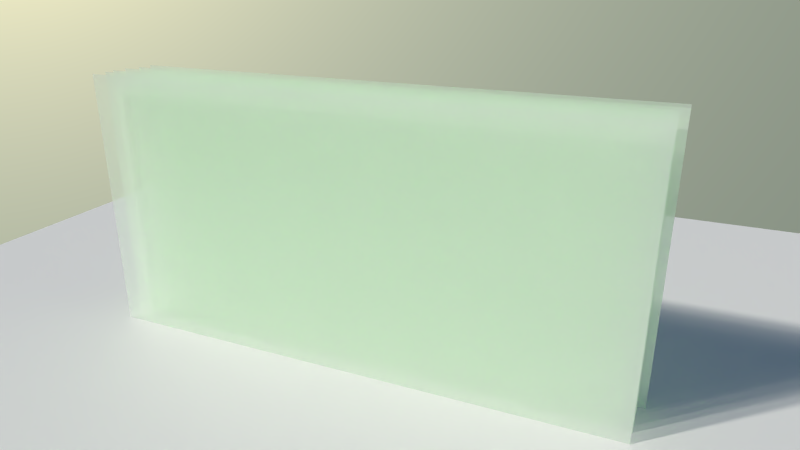 # Source: hedgeimg.blend  (saved by Blender 2.69.0; exported with 4.5.12 LTS)
import bpy
from mathutils import Matrix  # noqa: F401  (used for matrix-valued properties, if any)

bpy.ops.wm.read_factory_settings(use_empty=True)
scene = bpy.context.scene
scene.name = 'Scene'

# ---- collections
col_collection_1 = bpy.data.collections.new('Collection 1'); scene.collection.children.link(col_collection_1)

# ---- materials (node trees are filled in below, after node groups)
mat_hedge = bpy.data.materials.new('Hedge')
mat_hedge.alpha_threshold = 0.0
mat_hedge.roughness = 0.5
mat_hedge.line_color = (0.0, 0.0, 0.0, 1.0)
mat_material_001 = bpy.data.materials.new('Material.001')
mat_material_001.alpha_threshold = 0.0
mat_material_001.roughness = 0.5
mat_material_001.line_color = (0.0, 0.0, 0.0, 1.0)

# ---- material node trees
mat_hedge.use_nodes = True; mat_hedge.node_tree.nodes.clear()
_N = mat_hedge.node_tree.nodes; _L = mat_hedge.node_tree.links
n0 = _N.new('ShaderNodeBsdfDiffuse'); n0.name = 'Diffuse BSDF'; n0.location = (327, 635)
n1 = _N.new('ShaderNodeBsdfAnisotropic'); n1.name = 'Glossy BSDF'; n1.location = (325, 502)
n1.distribution = 'BECKMANN'
n1.inputs[1].default_value = 0.4472
n2 = _N.new('ShaderNodeBsdfTranslucent'); n2.name = 'Translucent BSDF'; n2.location = (328, 744)
n2.inputs[0].default_value = (0.08319, 0.2125, 0.04718, 1.0)
n3 = _N.new('ShaderNodeMixShader'); n3.name = 'Mix Shader.001'; n3.location = (523, 608)
n3.inputs[0].default_value = 0.3
n4 = _N.new('ShaderNodeAddShader'); n4.name = 'Add Shader'; n4.location = (725, 687)
n5 = _N.new('ShaderNodeMixShader'); n5.name = 'Mix Shader'; n5.location = (885, 397)
n6 = _N.new('ShaderNodeBsdfTransparent'); n6.name = 'Transparent BSDF'; n6.location = (330, 288)
n7 = _N.new('ShaderNodeOutputMaterial'); n7.name = 'Material Output'; n7.location = (1058, 395)
n7.width = 120
n8 = _N.new('ShaderNodeObjectInfo'); n8.name = 'Object Info'; n8.location = (-627, 293)
n9 = _N.new('ShaderNodeScript'); n9.name = 'Script'; n9.location = (-409, 388)
n9.width = 320
n9.inputs[0].default_value = (0.0, 0.0, 0.0)
n9.inputs[1].default_value = 4.0
n9.inputs[2].default_value = (0.0, 0.0, 1.0)
n9.inputs[3].default_value = 0.6
n9.inputs[4].default_value = 0.4789
n9.inputs[5].default_value = 0.1
n9.inputs[7].default_value = '[user-redacted]\\Documents\\GitHub\\osl-shaders\\Shaders\\leaf.png'
_L.new(n6.outputs[0], n5.inputs[1])
_L.new(n9.outputs[0], n0.inputs[2])
_L.new(n9.outputs[1], n1.inputs[0])
_L.new(n5.outputs[0], n7.inputs[0])
_L.new(n0.outputs[0], n3.inputs[1])
_L.new(n1.outputs[0], n3.inputs[2])
_L.new(n9.outputs[1], n5.inputs[0])
_L.new(n2.outputs[0], n4.inputs[0])
_L.new(n3.outputs[0], n4.inputs[1])
_L.new(n4.outputs[0], n5.inputs[2])
_L.new(n8.outputs[5], n9.inputs[6])
_L.new(n9.outputs[0], n1.inputs[4])
_L.new(n9.outputs[0], n2.inputs[1])
_L.new(n9.outputs[2], n0.inputs[0])
n7.is_active_output = True
mat_material_001.use_nodes = True; mat_material_001.node_tree.nodes.clear()
_N = mat_material_001.node_tree.nodes; _L = mat_material_001.node_tree.links
n0 = _N.new('ShaderNodeOutputMaterial'); n0.name = 'Material Output'; n0.location = (300, 300)
n1 = _N.new('ShaderNodeBsdfDiffuse'); n1.name = 'Diffuse BSDF'; n1.location = (10, 300)
_L.new(n1.outputs[0], n0.inputs[0])
n0.is_active_output = True

# ---- world
world_world = bpy.data.worlds.new('World'); scene.world = world_world
world_world.use_nodes = True; world_world.node_tree.nodes.clear()
_N = world_world.node_tree.nodes; _L = world_world.node_tree.links
n0 = _N.new('ShaderNodeOutputWorld'); n0.name = 'World Output'; n0.location = (300, 300)
n0.width = 120
n1 = _N.new('ShaderNodeBackground'); n1.name = 'Background'; n1.location = (10, 300)
n1.width = 150
n1.inputs[1].default_value = 2.6
n2 = _N.new('ShaderNodeTexSky'); n2.name = 'Sky Texture'; n2.location = (-190, 292)
n2.sky_type = 'HOSEK_WILKIE'
n2.sun_direction = (-0.7769, 0.5385, 0.3263)
n2.sun_elevation = 1.571
_L.new(n1.outputs[0], n0.inputs[0])
_L.new(n2.outputs[0], n1.inputs[0])
n0.is_active_output = True
world_world.color = (0.05088, 0.05088, 0.05088)
world_world.use_sun_shadow = False
world_world.sun_shadow_jitter_overblur = 0.0
world_world.cycles.sampling_method = 'MANUAL'
world_world.cycles.sample_map_resolution = 256

# ---- cameras
cam_camera = bpy.data.cameras.new('Camera')
cam_camera.clip_end = 100.0
cam_camera.lens = 27.42
cam_camera.sensor_width = 32.0
cam_camera.sensor_height = 18.0
cam_camera.ortho_scale = 7.314
cam_camera.dof.focus_distance = 0.0

# ---- lights
light_sun = bpy.data.lights.new('Sun', 'SUN')
light_sun.color = (1.0, 0.9531, 0.8605)
light_sun.transmission_factor = 0.0
light_sun.angle = 0.03999
light_sun.energy = 3.0
light_sun.shadow_buffer_clip_start = 0.5
light_sun.shadow_soft_size = 0.02
light_sun.shadow_cascade_max_distance = 1000.0
light_sun.cycles.use_multiple_importance_sampling = False

# ---- meshes
me_plane_008 = bpy.data.meshes.new('Plane.008')
me_plane_008.from_pydata([(1.0, -5.96e-08, -1.0), (-1.0, -5.96e-08, -1.0), (1.0, 5.96e-08, 1.0), (-1.0, 5.96e-08, 1.0)], [], [(1, 0, 2, 3)])
me_plane_008.materials.append(mat_hedge)
me_plane_008.use_remesh_preserve_volume = False
me_plane_008.use_remesh_preserve_attributes = False
me_plane_008.use_mirror_vertex_groups = False
me_plane_008.update()
me_plane_007 = bpy.data.meshes.new('Plane.007')
me_plane_007.from_pydata([(1.0, -5.96e-08, -1.0), (-1.0, -5.96e-08, -1.0), (1.0, 5.96e-08, 1.0), (-1.0, 5.96e-08, 1.0)], [], [(1, 0, 2, 3)])
me_plane_007.materials.append(mat_hedge)
me_plane_007.use_remesh_preserve_volume = False
me_plane_007.use_remesh_preserve_attributes = False
me_plane_007.use_mirror_vertex_groups = False
me_plane_007.update()
me_plane_006 = bpy.data.meshes.new('Plane.006')
me_plane_006.from_pydata([(1.0, -5.96e-08, -1.0), (-1.0, -5.96e-08, -1.0), (1.0, 5.96e-08, 1.0), (-1.0, 5.96e-08, 1.0)], [], [(1, 0, 2, 3)])
me_plane_006.materials.append(mat_hedge)
me_plane_006.use_remesh_preserve_volume = False
me_plane_006.use_remesh_preserve_attributes = False
me_plane_006.use_mirror_vertex_groups = False
me_plane_006.update()
me_plane_005 = bpy.data.meshes.new('Plane.005')
me_plane_005.from_pydata([(1.0, -5.96e-08, -1.0), (-1.0, -5.96e-08, -1.0), (1.0, 5.96e-08, 1.0), (-1.0, 5.96e-08, 1.0)], [], [(1, 0, 2, 3)])
me_plane_005.materials.append(mat_hedge)
me_plane_005.use_remesh_preserve_volume = False
me_plane_005.use_remesh_preserve_attributes = False
me_plane_005.use_mirror_vertex_groups = False
me_plane_005.update()
me_plane_004 = bpy.data.meshes.new('Plane.004')
me_plane_004.from_pydata([(1.0, -5.96e-08, -1.0), (-1.0, -5.96e-08, -1.0), (1.0, 5.96e-08, 1.0), (-1.0, 5.96e-08, 1.0)], [], [(1, 0, 2, 3)])
me_plane_004.materials.append(mat_hedge)
me_plane_004.use_remesh_preserve_volume = False
me_plane_004.use_remesh_preserve_attributes = False
me_plane_004.use_mirror_vertex_groups = False
me_plane_004.update()
me_plane_003 = bpy.data.meshes.new('Plane.003')
me_plane_003.from_pydata([(1.0, -1.0, 0.0), (-1.0, -1.0, 0.0), (1.0, 1.0, 0.0), (-1.0, 1.0, 0.0)], [], [(1, 0, 2, 3)])
me_plane_003.materials.append(mat_material_001)
me_plane_003.use_remesh_preserve_volume = False
me_plane_003.use_remesh_preserve_attributes = False
me_plane_003.use_mirror_vertex_groups = False
me_plane_003.update()
me_plane_002 = bpy.data.meshes.new('Plane.002')
me_plane_002.from_pydata([(1.0, -5.96e-08, -1.0), (-1.0, -5.96e-08, -1.0), (1.0, 5.96e-08, 1.0), (-1.0, 5.96e-08, 1.0)], [], [(1, 0, 2, 3)])
me_plane_002.materials.append(mat_hedge)
me_plane_002.use_remesh_preserve_volume = False
me_plane_002.use_remesh_preserve_attributes = False
me_plane_002.use_mirror_vertex_groups = False
me_plane_002.update()

# ---- objects
ob_hedge_005 = bpy.data.objects.new('Hedge.005', me_plane_008)
ob_hedge_004 = bpy.data.objects.new('Hedge.004', me_plane_007)
ob_hedge_003 = bpy.data.objects.new('Hedge.003', me_plane_006)
ob_hedge_002 = bpy.data.objects.new('Hedge.002', me_plane_005)
ob_hedge_001 = bpy.data.objects.new('Hedge.001', me_plane_004)
ob_sun = bpy.data.objects.new('Sun', light_sun)
ob_plane_001 = bpy.data.objects.new('Plane.001', me_plane_003)
ob_hedge = bpy.data.objects.new('Hedge', me_plane_002)
ob_camera = bpy.data.objects.new('Camera', cam_camera)

# ---- transforms, parenting, visibility, modifiers, constraints
ob_hedge_005.location = (-0.1995, -1.581, 2.0)
ob_hedge_005.scale = (4.0, 4.0, 2.0)
ob_hedge_005.lineart.crease_threshold = 0.0
ob_hedge_004.location = (-0.1995, -1.185, 2.0)
ob_hedge_004.scale = (4.0, 4.0, 2.0)
ob_hedge_004.lineart.crease_threshold = 0.0
ob_hedge_003.location = (-0.1004, -0.7548, 2.0)
ob_hedge_003.scale = (4.0, 4.0, 2.0)
ob_hedge_003.lineart.crease_threshold = 0.0
ob_hedge_002.location = (-0.1004, -0.9952, 2.0)
ob_hedge_002.scale = (4.0, 4.0, 2.0)
ob_hedge_002.lineart.crease_threshold = 0.0
ob_hedge_001.location = (-0.1995, -1.425, 2.0)
ob_hedge_001.scale = (4.0, 4.0, 2.0)
ob_hedge_001.lineart.crease_threshold = 0.0
ob_sun.location = (-5.499, -6.475, 7.718)
ob_sun.rotation_euler = (0.8653, -1.402e-09, -0.8394)
ob_sun.lineart.crease_threshold = 0.0
ob_plane_001.location = (-0.1995, -1.822, 0.0)
ob_plane_001.scale = (8.829, 8.829, 8.829)
ob_plane_001.lineart.crease_threshold = 0.0
ob_hedge.location = (-0.1995, -1.822, 2.0)
ob_hedge.scale = (4.0, 4.0, 2.0)
ob_hedge.lineart.crease_threshold = 0.0
ob_camera.location = (4.027, -9.263, 5.5)
ob_camera.rotation_euler = (1.207, -5.101e-07, 0.4186)
ob_camera.scale = (1.0, 1.0, 1.0)
ob_camera.lock_rotations_4d = False
ob_camera.empty_display_type = 'ARROWS'
ob_camera.color = (0.0, 0.0, 0.0, 0.0)
ob_camera.display_type = 'WIRE'
ob_camera.lineart.crease_threshold = 0.0

# ---- collection membership
col_collection_1.objects.link(ob_hedge_005)
col_collection_1.objects.link(ob_hedge_004)
col_collection_1.objects.link(ob_hedge_003)
col_collection_1.objects.link(ob_hedge_002)
col_collection_1.objects.link(ob_hedge_001)
col_collection_1.objects.link(ob_sun)
col_collection_1.objects.link(ob_plane_001)
col_collection_1.objects.link(ob_hedge)
col_collection_1.objects.link(ob_camera)

# ---- scene / render settings (as saved in the file)
scene.camera = ob_camera
scene.frame_start = 1; scene.frame_end = 250; scene.frame_set(1)
scene.render.engine = 'CYCLES'
scene.render.image_settings.color_mode = 'RGB'
scene.render.image_settings.compression = 90
scene.render.resolution_percentage = 50
scene.render.dither_intensity = 0.0
scene.render.bake_margin = 2
scene.render.bake_bias = 0.0
scene.cycles.feature_set = 'EXPERIMENTAL'
scene.cycles.shading_system = True
scene.cycles.use_denoising = False
scene.cycles.samples = 100
scene.cycles.sampling_pattern = 'TABULATED_SOBOL'
scene.cycles.light_sampling_threshold = 0.0
scene.cycles.use_adaptive_sampling = False
scene.cycles.use_light_tree = False
scene.cycles.blur_glossy = 0.0
scene.cycles.max_bounces = 128
scene.cycles.diffuse_bounces = 128
scene.cycles.glossy_bounces = 128
scene.cycles.transmission_bounces = 128
scene.cycles.volume_bounces = 1
scene.cycles.transparent_max_bounces = 128
scene.cycles.pixel_filter_type = 'GAUSSIAN'
scene.cycles.sample_clamp_indirect = 0.0
scene.view_settings.view_transform = 'Standard'
bpy.context.view_layer.update()
